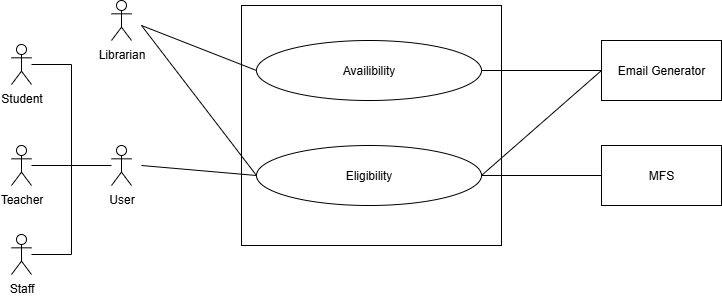

The diagram above was exported from draw.io. Its source (the exported page's mxGraphModel, read from the mxfile embedded in the PNG):
<mxGraphModel dx="1426" dy="823" grid="1" gridSize="10" guides="1" tooltips="1" connect="1" arrows="1" fold="1" page="1" pageScale="1" pageWidth="827" pageHeight="1169" math="0" shadow="0">
  <root>
    <mxCell id="0" />
    <mxCell id="1" parent="0" />
    <mxCell id="qsi61NdYpBW5HBU2Q08v-1" value="" style="rounded=0;whiteSpace=wrap;html=1;" vertex="1" parent="1">
      <mxGeometry x="480" y="340" width="260" height="240" as="geometry" />
    </mxCell>
    <mxCell id="qsi61NdYpBW5HBU2Q08v-2" value="Availibility" style="ellipse;whiteSpace=wrap;html=1;" vertex="1" parent="1">
      <mxGeometry x="495" y="375" width="225" height="60" as="geometry" />
    </mxCell>
    <mxCell id="qsi61NdYpBW5HBU2Q08v-3" style="edgeStyle=orthogonalEdgeStyle;rounded=0;orthogonalLoop=1;jettySize=auto;html=1;exitX=0.5;exitY=1;exitDx=0;exitDy=0;" edge="1" parent="1" source="qsi61NdYpBW5HBU2Q08v-1" target="qsi61NdYpBW5HBU2Q08v-1">
      <mxGeometry relative="1" as="geometry" />
    </mxCell>
    <mxCell id="qsi61NdYpBW5HBU2Q08v-4" value="Email Generator" style="rounded=0;whiteSpace=wrap;html=1;" vertex="1" parent="1">
      <mxGeometry x="840" y="375" width="120" height="60" as="geometry" />
    </mxCell>
    <mxCell id="qsi61NdYpBW5HBU2Q08v-5" value="" style="endArrow=none;html=1;rounded=0;entryX=0;entryY=0.5;entryDx=0;entryDy=0;exitX=1;exitY=0.5;exitDx=0;exitDy=0;" edge="1" parent="1" source="qsi61NdYpBW5HBU2Q08v-2" target="qsi61NdYpBW5HBU2Q08v-4">
      <mxGeometry width="50" height="50" relative="1" as="geometry">
        <mxPoint x="470" y="489.9999999999999" as="sourcePoint" />
        <mxPoint x="606.0000000000002" y="470" as="targetPoint" />
      </mxGeometry>
    </mxCell>
    <mxCell id="qsi61NdYpBW5HBU2Q08v-6" value="Eligibility" style="ellipse;whiteSpace=wrap;html=1;" vertex="1" parent="1">
      <mxGeometry x="495" y="480" width="225" height="60" as="geometry" />
    </mxCell>
    <mxCell id="qsi61NdYpBW5HBU2Q08v-7" style="edgeStyle=orthogonalEdgeStyle;rounded=0;orthogonalLoop=1;jettySize=auto;html=1;exitX=0.5;exitY=1;exitDx=0;exitDy=0;" edge="1" parent="1" source="qsi61NdYpBW5HBU2Q08v-1" target="qsi61NdYpBW5HBU2Q08v-1">
      <mxGeometry relative="1" as="geometry" />
    </mxCell>
    <mxCell id="qsi61NdYpBW5HBU2Q08v-8" value="Librarian&lt;div&gt;&lt;br&gt;&lt;/div&gt;" style="shape=umlActor;verticalLabelPosition=bottom;verticalAlign=top;html=1;outlineConnect=0;" vertex="1" parent="1">
      <mxGeometry x="350" y="335" width="20" height="40" as="geometry" />
    </mxCell>
    <mxCell id="qsi61NdYpBW5HBU2Q08v-9" value="" style="endArrow=none;html=1;rounded=0;entryX=0;entryY=0.5;entryDx=0;entryDy=0;" edge="1" parent="1" target="qsi61NdYpBW5HBU2Q08v-6">
      <mxGeometry width="50" height="50" relative="1" as="geometry">
        <mxPoint x="380" y="360" as="sourcePoint" />
        <mxPoint x="700" y="550" as="targetPoint" />
      </mxGeometry>
    </mxCell>
    <mxCell id="qsi61NdYpBW5HBU2Q08v-10" value="" style="endArrow=none;html=1;rounded=0;entryX=0;entryY=0.5;entryDx=0;entryDy=0;" edge="1" parent="1" target="qsi61NdYpBW5HBU2Q08v-2">
      <mxGeometry width="50" height="50" relative="1" as="geometry">
        <mxPoint x="380" y="360" as="sourcePoint" />
        <mxPoint x="495" y="482" as="targetPoint" />
      </mxGeometry>
    </mxCell>
    <mxCell id="qsi61NdYpBW5HBU2Q08v-11" value="" style="endArrow=none;html=1;rounded=0;entryX=0;entryY=0.5;entryDx=0;entryDy=0;exitX=1;exitY=0.5;exitDx=0;exitDy=0;" edge="1" parent="1" target="qsi61NdYpBW5HBU2Q08v-4" source="qsi61NdYpBW5HBU2Q08v-6">
      <mxGeometry width="50" height="50" relative="1" as="geometry">
        <mxPoint x="720" y="474" as="sourcePoint" />
        <mxPoint x="840" y="524" as="targetPoint" />
      </mxGeometry>
    </mxCell>
    <mxCell id="qsi61NdYpBW5HBU2Q08v-12" value="MFS" style="rounded=0;whiteSpace=wrap;html=1;" vertex="1" parent="1">
      <mxGeometry x="840" y="480" width="120" height="60" as="geometry" />
    </mxCell>
    <mxCell id="qsi61NdYpBW5HBU2Q08v-13" value="" style="endArrow=none;html=1;rounded=0;entryX=0;entryY=0.5;entryDx=0;entryDy=0;exitX=1;exitY=0.5;exitDx=0;exitDy=0;" edge="1" parent="1" source="qsi61NdYpBW5HBU2Q08v-6" target="qsi61NdYpBW5HBU2Q08v-12">
      <mxGeometry width="50" height="50" relative="1" as="geometry">
        <mxPoint x="350" y="510" as="sourcePoint" />
        <mxPoint x="400" y="460" as="targetPoint" />
      </mxGeometry>
    </mxCell>
    <mxCell id="qsi61NdYpBW5HBU2Q08v-15" value="User" style="shape=umlActor;verticalLabelPosition=bottom;verticalAlign=top;html=1;outlineConnect=0;" vertex="1" parent="1">
      <mxGeometry x="350.0000000000001" y="480" width="20" height="40" as="geometry" />
    </mxCell>
    <mxCell id="qsi61NdYpBW5HBU2Q08v-16" value="Student" style="shape=umlActor;verticalLabelPosition=bottom;verticalAlign=top;html=1;outlineConnect=0;" vertex="1" parent="1">
      <mxGeometry x="250.0000000000001" y="379" width="20" height="40" as="geometry" />
    </mxCell>
    <mxCell id="qsi61NdYpBW5HBU2Q08v-17" value="Teacher" style="shape=umlActor;verticalLabelPosition=bottom;verticalAlign=top;html=1;outlineConnect=0;" vertex="1" parent="1">
      <mxGeometry x="250.0000000000001" y="480" width="20" height="40" as="geometry" />
    </mxCell>
    <mxCell id="qsi61NdYpBW5HBU2Q08v-18" value="Staff" style="shape=umlActor;verticalLabelPosition=bottom;verticalAlign=top;html=1;outlineConnect=0;" vertex="1" parent="1">
      <mxGeometry x="250.0000000000001" y="569" width="20" height="40" as="geometry" />
    </mxCell>
    <mxCell id="qsi61NdYpBW5HBU2Q08v-19" value="" style="endArrow=none;html=1;rounded=0;" edge="1" parent="1">
      <mxGeometry width="50" height="50" relative="1" as="geometry">
        <mxPoint x="310" y="589" as="sourcePoint" />
        <mxPoint x="310" y="399" as="targetPoint" />
      </mxGeometry>
    </mxCell>
    <mxCell id="qsi61NdYpBW5HBU2Q08v-20" value="" style="endArrow=none;html=1;rounded=0;" edge="1" source="qsi61NdYpBW5HBU2Q08v-16" parent="1">
      <mxGeometry width="50" height="50" relative="1" as="geometry">
        <mxPoint x="289.9999755859376" y="392" as="sourcePoint" />
        <mxPoint x="310" y="399" as="targetPoint" />
      </mxGeometry>
    </mxCell>
    <mxCell id="qsi61NdYpBW5HBU2Q08v-21" value="" style="endArrow=none;html=1;rounded=0;" edge="1" target="qsi61NdYpBW5HBU2Q08v-18" parent="1">
      <mxGeometry width="50" height="50" relative="1" as="geometry">
        <mxPoint x="310" y="589" as="sourcePoint" />
        <mxPoint x="289.9999755859376" y="632" as="targetPoint" />
      </mxGeometry>
    </mxCell>
    <mxCell id="qsi61NdYpBW5HBU2Q08v-22" value="" style="endArrow=none;html=1;rounded=0;" edge="1" source="qsi61NdYpBW5HBU2Q08v-17" parent="1">
      <mxGeometry width="50" height="50" relative="1" as="geometry">
        <mxPoint x="340" y="539" as="sourcePoint" />
        <mxPoint x="350" y="500" as="targetPoint" />
      </mxGeometry>
    </mxCell>
    <mxCell id="qsi61NdYpBW5HBU2Q08v-23" value="" style="endArrow=none;html=1;rounded=0;entryX=0;entryY=0.5;entryDx=0;entryDy=0;" edge="1" parent="1" target="qsi61NdYpBW5HBU2Q08v-6">
      <mxGeometry width="50" height="50" relative="1" as="geometry">
        <mxPoint x="380" y="500" as="sourcePoint" />
        <mxPoint x="490" y="510" as="targetPoint" />
      </mxGeometry>
    </mxCell>
  </root>
</mxGraphModel>